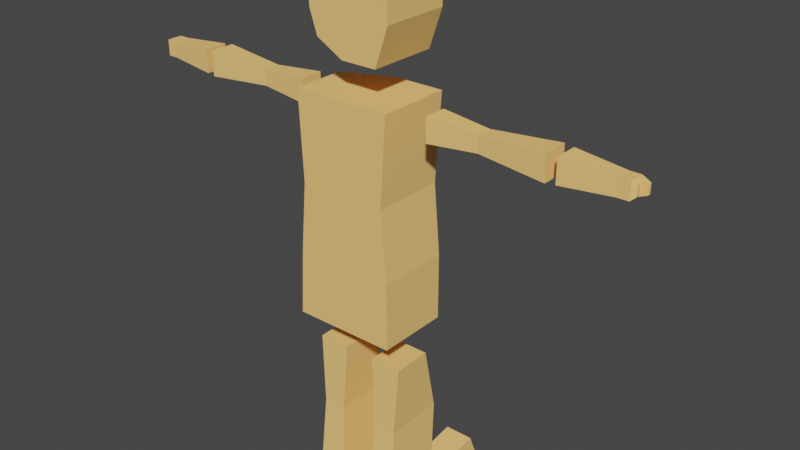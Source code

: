 # Source: PlayerBlenderFile.blend  (saved by Blender 3.0.42; exported with 4.5.12 LTS)
import bpy
from mathutils import Matrix  # noqa: F401  (used for matrix-valued properties, if any)

bpy.ops.wm.read_factory_settings(use_empty=True)
scene = bpy.context.scene
scene.name = 'Scene'

# ---- collections
col_collection = bpy.data.collections.new('Collection'); scene.collection.children.link(col_collection)

# ---- materials (node trees are filled in below, after node groups)
mat_bodymat = bpy.data.materials.new('BodyMat')
mat_bodymat.alpha_threshold = 0.0
mat_bodymat.use_transparent_shadow = False
mat_bodymat.line_color = (0.0, 0.0, 0.0, 1.0)
mat_facematerial = bpy.data.materials.new('FaceMaterial')
mat_facematerial.use_transparent_shadow = False

# ---- material node trees
mat_bodymat.use_nodes = True; mat_bodymat.node_tree.nodes.clear()
_N = mat_bodymat.node_tree.nodes; _L = mat_bodymat.node_tree.links
n0 = _N.new('ShaderNodeOutputMaterial'); n0.name = 'Material Output'; n0.location = (300, 300)
n1 = _N.new('ShaderNodeBsdfPrincipled'); n1.name = 'Principled BSDF'; n1.location = (10, 300)
n1.distribution = 'GGX'
n1.subsurface_method = 'RANDOM_WALK_SKIN'
n1.inputs[0].default_value = (1.0, 0.6, 0.2, 1.0)
n1.inputs[2].default_value = 1.0
n1.inputs[3].default_value = 1.45
n1.inputs[11].default_value = 1.01
n1.inputs[13].default_value = 0.0
n1.inputs[20].default_value = 1.0
n1.inputs[27].default_value = (0.0, 0.0, 0.0, 1.0)
n1.inputs[28].default_value = 1.0
_L.new(n1.outputs[0], n0.inputs[0])
n0.is_active_output = True
mat_facematerial.use_nodes = True; mat_facematerial.node_tree.nodes.clear()
_N = mat_facematerial.node_tree.nodes; _L = mat_facematerial.node_tree.links
n0 = _N.new('ShaderNodeBsdfPrincipled'); n0.name = 'Principled BSDF'; n0.location = (10, 300)
n0.distribution = 'GGX'
n0.subsurface_method = 'RANDOM_WALK_SKIN'
n0.inputs[0].default_value = (0.02012, 0.2, 0.0, 1.0)
n0.inputs[3].default_value = 1.45
n0.inputs[27].default_value = (0.0, 0.0, 0.0, 1.0)
n0.inputs[28].default_value = 1.0
n1 = _N.new('ShaderNodeOutputMaterial'); n1.name = 'Material Output'; n1.location = (300, 300)
_L.new(n0.outputs[0], n1.inputs[0])
n1.is_active_output = True

# ---- world
world_world = bpy.data.worlds.new('World'); scene.world = world_world
world_world.use_nodes = True; world_world.node_tree.nodes.clear()
_N = world_world.node_tree.nodes; _L = world_world.node_tree.links
n0 = _N.new('ShaderNodeOutputWorld'); n0.name = 'World Output'; n0.location = (300, 300)
n1 = _N.new('ShaderNodeBackground'); n1.name = 'Background'; n1.location = (10, 300)
n1.inputs[0].default_value = (0.05088, 0.05088, 0.05088, 1.0)
_L.new(n1.outputs[0], n0.inputs[0])
n0.is_active_output = True
world_world.color = (0.05088, 0.05088, 0.05088)
world_world.use_sun_shadow = False
world_world.sun_shadow_jitter_overblur = 0.0

# ---- meshes
me_cube_005 = bpy.data.meshes.new('Cube.005')
me_cube_005.from_pydata([(-0.2418, -0.4995, -0.04331), (-0.2418, -0.4995, 0.4402), (0.2418, -0.4995, -0.04331), (0.2418, -0.4995, 0.4402), (-0.1643, 0.5263, 0.03454), (-0.1643, 0.5263, 0.3632), (0.1643, 0.5263, 0.03454), (0.1643, 0.5263, 0.3632), (-0.1643, 0.7382, 0.3632), (0.1643, 0.7382, 0.3632), (-0.1643, 0.7382, 0.03454), (0.04322, 0.7382, 0.03454), (0.06359, -0.4995, -0.04331), (0.06359, -0.4995, 0.4402), (0.04322, 0.5263, 0.3632), (0.04322, 0.5263, 0.03454), (0.04322, 0.7382, 0.3632), (0.1643, 0.7382, 0.03454), (0.06359, -0.4995, 0.4402), (0.04322, 0.7382, 0.3632), (0.04322, 0.5263, 0.03454), (0.06359, -0.4995, -0.04331), (0.04322, 0.5263, 0.3632), (0.04322, 0.7382, 0.03454), (0.06369, 0.9228, 0.2941), (0.06369, 0.9228, 0.2941), (0.1234, 0.9228, 0.2941), (0.1234, 0.9228, 0.1036), (0.06369, 0.9228, 0.1036), (0.06369, 0.9228, 0.1036), (-0.1003, 0.8156, 0.2985), (-0.1003, 0.8156, 0.09924), (-0.02078, 0.8156, 0.09924), (-0.02078, 0.8156, 0.2985), (-0.2418, -3.075, -0.04331), (-0.2418, -3.075, 0.4402), (0.2418, -3.075, -0.04331), (0.2418, -3.075, 0.4402), (-0.1643, -2.049, 0.03454), (-0.1643, -2.049, 0.3632), (0.1643, -2.049, 0.03454), (0.1643, -2.049, 0.3632), (-0.2593, -0.6849, 0.4588), (0.2593, -0.6849, -0.0599), (-0.2593, -0.6849, -0.0599), (0.2593, -0.6849, 0.4588), (0.06359, -3.075, -0.04331), (0.06359, -3.075, 0.4402), (0.04322, -2.049, 0.3632), (0.04322, -2.049, 0.03454), (0.06821, -0.6849, -0.0599), (0.06821, -0.6849, 0.4588), (0.7157, -5.0, -3.114), (0.7157, -5.059, -1.137), (-0.7087, -5.0, -3.114), (-0.7087, -5.059, -1.137), (-0.7087, -4.51, -0.8324), (0.7157, -4.51, -3.24), (-0.7087, -4.51, -3.24), (0.7157, -4.51, -0.8324), (0.7157, -5.222, -2.172), (0.7142, -5.222, -1.623), (-0.7087, -5.222, -2.172), (-0.7087, -5.222, -1.623), (0.7144, -4.51, -1.623), (-0.7087, -4.51, -2.172), (-0.7087, -4.51, -1.623), (0.003499, -5.189, -1.137), (0.003499, -5.212, -3.114), (0.003499, -4.51, -0.8324), (0.003499, -4.51, -3.24), (0.003499, -5.405, -1.623), (0.003499, -5.405, -2.172), (-0.7732, -5.649, 4.5), (-0.7732, -5.527, -0.1343), (0.3196, -5.649, 4.5), (0.3196, -5.527, -0.1343), (-0.7732, -4.538, 4.5), (-0.7732, -4.538, -0.1343), (0.7448, -4.538, 4.5), (0.7448, -4.538, -0.1343), (-0.7732, -5.442, 1.674), (0.3196, -5.442, 1.674), (0.7448, -4.538, 1.674), (-0.7732, -4.538, 1.674), (-0.7732, -5.569, 3.127), (0.3196, -5.569, 3.127), (0.7448, -4.538, 3.127), (-0.7732, -4.538, 3.127), (-5.294e-23, -5.649, 4.5), (-5.294e-23, -5.527, -0.1343), (-5.294e-23, -4.538, -0.1343), (-5.294e-23, -4.538, 4.5), (-5.294e-23, -5.442, 1.674), (-5.294e-23, -5.569, 3.127), (-0.7732, -5.488, 0.6951), (0.3196, -5.488, 0.6951), (0.7448, -4.538, 0.6951), (-0.7732, -4.538, 0.6951), (-5.294e-23, -5.488, 0.6951), (-0.7732, -5.64, 4.394), (0.3196, -5.64, 4.394), (0.7448, -4.538, 4.394), (-0.7732, -4.538, 4.394), (-5.294e-23, -5.64, 4.394), (-0.2418, -8.513, 0.4187), (-0.2418, -8.513, -0.06489), (0.2418, -8.513, 0.4187), (0.2418, -8.513, -0.06489), (-0.1643, -9.538, 0.3408), (-0.1643, -9.538, 0.01212), (0.1643, -9.538, 0.3408), (0.1643, -9.538, 0.01212), (-0.1643, -9.75, 0.01212), (0.1643, -9.75, 0.01212), (-0.1643, -9.75, 0.3408), (0.04322, -9.75, 0.3408), (0.06359, -8.513, 0.4187), (0.06359, -8.513, -0.06489), (0.04322, -9.538, 0.01212), (0.04322, -9.538, 0.3408), (0.04322, -9.75, 0.01212), (0.1643, -9.75, 0.3408), (0.06359, -8.513, -0.06489), (0.04322, -9.75, 0.01212), (0.04322, -9.538, 0.3408), (0.06359, -8.513, 0.4187), (0.04322, -9.538, 0.01212), (0.04322, -9.75, 0.3408), (0.06369, -9.935, 0.08122), (0.06369, -9.935, 0.08122), (0.1234, -9.935, 0.08122), (0.1234, -9.935, 0.2717), (0.06369, -9.935, 0.2717), (0.06369, -9.935, 0.2717), (-0.1003, -9.828, 0.07682), (-0.1003, -9.828, 0.2761), (-0.02078, -9.828, 0.2761), (-0.02078, -9.828, 0.07682), (-0.2418, -5.937, 0.4187), (-0.2418, -5.937, -0.06489), (0.2418, -5.937, 0.4187), (0.2418, -5.937, -0.06489), (-0.1643, -6.963, 0.3408), (-0.1643, -6.963, 0.01212), (0.1643, -6.963, 0.3408), (0.1643, -6.963, 0.01212), (-0.2593, -8.327, -0.08344), (0.2593, -8.327, 0.4353), (-0.2593, -8.327, 0.4353), (0.2593, -8.327, -0.08344), (0.06359, -5.937, 0.4187), (0.06359, -5.937, -0.06489), (0.04322, -6.963, 0.01212), (0.04322, -6.963, 0.3408), (0.06821, -8.327, 0.4353), (0.06821, -8.327, -0.08344), (-0.6501, -3.509, 8.853), (-0.4323, -3.509, 5.143), (-0.6501, -4.167, 8.853), (-0.4323, -4.167, 5.143), (0.6501, -3.509, 8.853), (0.3851, -3.509, 5.143), (0.6501, -4.167, 8.853), (0.3851, -4.167, 5.143), (-0.4779, -3.596, 6.617), (-0.4779, -4.08, 6.617), (0.7878, -4.08, 6.617), (0.7878, -3.596, 6.617), (-0.614, -4.149, 8.385), (0.614, -4.149, 8.385), (0.614, -3.527, 8.385), (-0.614, -3.527, 8.385), (2.009, -4.149, 8.182), (2.268, -4.167, 8.873), (2.268, -3.509, 8.873), (2.009, -3.527, 8.182), (-0.6501, -4.815, 8.853), (-0.4323, -4.815, 5.143), (-0.6501, -5.473, 8.853), (-0.4323, -5.473, 5.143), (0.6501, -4.815, 8.853), (0.3851, -4.815, 5.143), (0.6501, -5.473, 8.853), (0.3851, -5.473, 5.143), (-0.4779, -4.902, 6.617), (-0.4779, -5.386, 6.617), (0.7878, -5.386, 6.617), (0.7878, -4.902, 6.617), (-0.614, -5.455, 8.385), (0.614, -5.455, 8.385), (0.614, -4.833, 8.385), (-0.614, -4.833, 8.385), (2.009, -5.455, 8.182), (2.268, -5.473, 8.873), (2.268, -4.815, 8.873), (2.009, -4.833, 8.182), (0.7144, -3.501, -1.623), (0.7157, -3.773, -0.8324), (0.003499, -3.773, -0.8324), (-0.7087, -3.773, -0.8324), (-0.7087, -3.501, -1.623), (0.003499, -3.635, -3.24), (0.7157, -3.822, -3.24), (0.7157, -3.501, -2.172), (-0.7087, -3.874, -3.24), (-0.7087, -3.501, -2.172), (0.003499, -3.501, -2.172), (0.003499, -3.501, -1.623), (-5.294e-23, -3.503, -0.1343), (0.7448, -3.503, -0.1343), (-5.294e-23, -3.503, 4.5), (-0.7732, -3.503, 4.5), (0.7448, -3.503, 4.394), (0.7448, -3.503, 4.5), (-0.7732, -3.503, 4.394), (0.7448, -3.562, 0.6951), (0.7448, -3.628, 1.674), (-0.7732, -3.562, 0.6951), (-0.7732, -3.628, 1.674), (-5.294e-23, -3.628, 1.674), (0.7448, -3.503, 3.127), (-0.7732, -3.503, 3.127), (-5.294e-23, -3.503, 3.127), (-0.7732, -3.503, -0.1343), (-5.294e-23, -3.503, 4.394), (-5.294e-23, -3.562, 0.6951), (0.7157, -5.149, -2.481), (-0.7087, -5.149, -2.481), (-0.7087, -4.51, -2.523), (0.003499, -5.342, -2.481), (0.7157, -3.606, -2.523), (-0.7087, -3.623, -2.523), (0.003499, -3.545, -2.523), (0.003499, -3.892, -3.24), (-0.7087, -4.013, -3.24), (0.7157, -3.823, -2.172), (0.7157, -3.987, -3.24), (0.7144, -3.823, -1.623), (0.003499, -3.962, -0.8324), (0.7157, -3.962, -0.8324), (-0.7087, -3.962, -0.8324), (-0.7087, -3.823, -1.623), (-0.7087, -3.823, -2.172), (-0.7087, -3.886, -2.523), (0.7157, -3.877, -2.523), (-0.7087, -4.858, -3.151), (0.7157, -4.899, -1.049), (-0.7087, -4.899, -1.049), (0.7157, -4.858, -3.151), (0.7142, -5.015, -1.623), (0.7157, -5.015, -2.172), (-0.7087, -5.015, -1.623), (-0.7087, -5.015, -2.172), (0.003499, -5.008, -3.151), (0.003499, -4.992, -1.049), (0.7157, -4.964, -2.493), (-0.7087, -4.964, -2.493), (0.7157, -5.084, -2.758), (-0.7087, -5.084, -2.758), (0.7157, -4.51, -2.836), (-0.7087, -4.51, -2.836), (0.003499, -5.285, -2.758), (0.7157, -3.701, -2.836), (-0.7087, -3.733, -2.836), (0.003499, -3.585, -2.836), (-0.7087, -3.941, -2.836), (0.7157, -3.925, -2.836), (0.7157, -4.917, -2.781), (-0.7087, -4.917, -2.781), (0.7149, -5.151, -1.411), (-0.7087, -5.151, -1.411), (0.715, -4.51, -1.277), (-0.7087, -4.51, -1.277), (0.003499, -5.311, -1.411), (0.715, -3.62, -1.277), (-0.7087, -3.62, -1.277), (0.003499, -3.62, -1.277), (-0.7087, -3.884, -1.277), (0.715, -3.884, -1.277), (-0.7087, -4.964, -1.372), (0.7149, -4.964, -1.372), (0.9021, -4.51, -2.522), (0.9021, -4.51, -2.172), (0.9007, -4.51, -1.623), (0.9006, -5.015, -1.623), (0.9021, -5.015, -2.172), (0.9021, -3.823, -2.172), (0.9021, -4.51, -2.836), (0.9021, -4.964, -2.493), (0.9007, -3.823, -1.623), (0.9021, -3.877, -2.522), (0.9021, -3.925, -2.836), (0.9021, -4.917, -2.781)], [], [(6, 7, 3, 2), (21, 18, 1, 0), (15, 6, 2, 12), (22, 5, 1, 18), (14, 7, 9, 16), (23, 19, 24, 29), (22, 14, 16, 19), (0, 1, 5, 4), (4, 20, 21, 0), (20, 4, 10, 23), (6, 15, 11, 17), (7, 14, 13, 3), (20, 15, 12, 21), (2, 3, 13, 12), (7, 6, 17, 9), (4, 5, 8, 10), (15, 20, 23, 11), (5, 22, 19, 8), (19, 23, 32, 33), (14, 22, 18, 13), (12, 13, 18, 21), (24, 25, 26, 27, 28, 29), (11, 23, 29, 28), (17, 11, 28, 27), (9, 17, 27, 26), (16, 9, 26, 25), (19, 16, 25, 24), (30, 33, 32, 31), (10, 8, 30, 31), (8, 19, 33, 30), (23, 10, 31, 32), (40, 41, 37, 36), (46, 47, 35, 34), (49, 40, 36, 46), (48, 39, 35, 47), (51, 42, 39, 48), (50, 43, 40, 49), (43, 45, 41, 40), (34, 35, 39, 38), (38, 39, 42, 44), (44, 50, 49, 38), (45, 51, 48, 41), (41, 48, 47, 37), (38, 49, 46, 34), (36, 37, 47, 46), (44, 42, 51, 45, 43, 50), (269, 246, 54, 259), (262, 68, 52, 258), (268, 249, 57, 260), (255, 247, 59, 69), (254, 246, 58, 70), (78, 98, 218, 224), (241, 239, 199, 200), (234, 235, 205, 202), (281, 250, 64, 272), (236, 238, 290, 287), (274, 71, 61, 270), (71, 72, 60, 61), (280, 252, 63, 271), (252, 253, 62, 63), (63, 62, 72, 71), (271, 63, 71, 274), (77, 92, 211, 212), (267, 237, 203, 263), (97, 80, 210, 216), (249, 254, 70, 57), (248, 255, 69, 56), (259, 54, 68, 262), (98, 78, 74, 95), (90, 74, 78, 91), (89, 75, 79, 92), (96, 76, 80, 97), (92, 79, 214, 211), (279, 238, 197, 275), (86, 82, 83, 87), (94, 93, 82, 86), (88, 84, 81, 85), (103, 88, 85, 100), (104, 94, 86, 101), (101, 86, 87, 102), (239, 240, 198, 199), (84, 88, 222, 219), (100, 85, 94, 104), (85, 81, 93, 94), (80, 91, 209, 210), (91, 78, 224, 209), (73, 89, 92, 77), (76, 90, 91, 80), (81, 95, 99, 93), (98, 84, 219, 218), (87, 83, 217, 221), (82, 96, 97, 83), (93, 99, 96, 82), (84, 98, 95, 81), (73, 100, 104, 89), (83, 97, 216, 217), (88, 103, 215, 222), (75, 101, 102, 79), (89, 104, 101, 75), (77, 103, 100, 73), (74, 90, 76, 96, 99, 95), (111, 112, 108, 107), (126, 123, 106, 105), (120, 111, 107, 117), (127, 110, 106, 123), (119, 112, 114, 121), (128, 124, 129, 134), (127, 119, 121, 124), (105, 106, 110, 109), (109, 125, 126, 105), (125, 109, 115, 128), (111, 120, 116, 122), (112, 119, 118, 108), (125, 120, 117, 126), (107, 108, 118, 117), (112, 111, 122, 114), (109, 110, 113, 115), (120, 125, 128, 116), (110, 127, 124, 113), (124, 128, 137, 138), (119, 127, 123, 118), (117, 118, 123, 126), (129, 130, 131, 132, 133, 134), (116, 128, 134, 133), (122, 116, 133, 132), (114, 122, 132, 131), (121, 114, 131, 130), (124, 121, 130, 129), (135, 138, 137, 136), (115, 113, 135, 136), (113, 124, 138, 135), (128, 115, 136, 137), (145, 146, 142, 141), (151, 152, 140, 139), (154, 145, 141, 151), (153, 144, 140, 152), (156, 147, 144, 153), (155, 148, 145, 154), (148, 150, 146, 145), (139, 140, 144, 143), (143, 144, 147, 149), (149, 155, 154, 143), (150, 156, 153, 146), (146, 153, 152, 142), (143, 154, 151, 139), (141, 142, 152, 151), (149, 147, 156, 150, 148, 155), (165, 158, 160, 166), (166, 160, 164, 167), (167, 164, 162, 168), (168, 162, 158, 165), (159, 163, 161, 157), (164, 160, 158, 162), (171, 168, 165, 172), (170, 167, 168, 171), (169, 166, 167, 170), (172, 165, 166, 169), (157, 172, 169, 159), (159, 169, 170, 163), (163, 170, 173, 174), (161, 171, 172, 157), (174, 173, 176, 175), (170, 171, 176, 173), (171, 161, 175, 176), (161, 163, 174, 175), (185, 178, 180, 186), (186, 180, 184, 187), (187, 184, 182, 188), (188, 182, 178, 185), (179, 183, 181, 177), (184, 180, 178, 182), (191, 188, 185, 192), (190, 187, 188, 191), (189, 186, 187, 190), (192, 185, 186, 189), (177, 192, 189, 179), (179, 189, 190, 183), (183, 190, 193, 194), (181, 191, 192, 177), (194, 193, 196, 195), (190, 191, 196, 193), (191, 181, 195, 196), (181, 183, 194, 195), (277, 276, 200, 199), (233, 232, 206, 207), (207, 206, 201, 208), (204, 207, 208, 197), (231, 233, 207, 204), (275, 277, 199, 198), (226, 209, 224, 218), (223, 220, 219, 222), (225, 223, 222, 215), (213, 221, 223, 225), (221, 217, 220, 223), (216, 210, 209, 226), (217, 216, 226, 220), (220, 226, 218, 219), (214, 213, 225, 211), (211, 225, 215, 212), (238, 236, 204, 197), (79, 102, 213, 214), (278, 241, 200, 276), (103, 77, 212, 215), (244, 243, 206, 232), (237, 234, 202, 203), (243, 242, 201, 206), (102, 87, 221, 213), (266, 244, 232, 264), (263, 265, 233, 231), (265, 264, 232, 233), (62, 228, 230, 72), (236, 245, 231, 204), (268, 260, 288, 293), (72, 230, 227, 60), (253, 257, 228, 62), (260, 267, 292, 288), (261, 229, 244, 266), (65, 66, 242, 243), (57, 70, 234, 237), (229, 65, 243, 244), (273, 56, 241, 278), (64, 250, 285, 284), (69, 59, 240, 239), (272, 64, 238, 279), (260, 57, 237, 267), (70, 58, 235, 234), (56, 69, 239, 241), (65, 229, 257, 253), (60, 227, 256, 251), (55, 67, 255, 248), (52, 68, 254, 249), (66, 65, 253, 252), (273, 66, 252, 280), (61, 60, 251, 250), (270, 61, 250, 281), (68, 54, 246, 254), (67, 53, 247, 255), (258, 52, 249, 268), (261, 58, 246, 269), (229, 261, 269, 257), (227, 258, 268, 256), (267, 245, 291, 292), (58, 261, 266, 235), (202, 205, 264, 265), (203, 202, 265, 263), (235, 266, 264, 205), (228, 259, 262, 230), (245, 267, 263, 231), (238, 64, 284, 290), (230, 262, 258, 227), (257, 269, 259, 228), (53, 270, 281, 247), (56, 273, 280, 248), (59, 272, 279, 240), (66, 273, 278, 242), (242, 278, 276, 201), (197, 208, 277, 275), (208, 201, 276, 277), (240, 279, 275, 198), (55, 271, 274, 67), (248, 280, 271, 55), (67, 274, 270, 53), (247, 281, 272, 59), (285, 286, 283, 284), (286, 289, 282, 283), (283, 282, 291, 287), (284, 283, 287, 290), (282, 288, 292, 291), (289, 293, 288, 282), (250, 251, 286, 285), (256, 268, 293, 289), (245, 236, 287, 291), (251, 256, 289, 286)])
me_cube_005.polygons.foreach_set('material_index', [0, 0, 0, 0, 0, 0, 0, 0, 0, 0, 0, 0, 0, 0, 0, 0, 0, 0, 0, 0, 0, 0, 0, 0, 0, 0, 0, 0, 0, 0, 0, 0, 0, 0, 0, 0, 0, 0, 0, 0, 0, 0, 0, 0, 0, 0, 0, 0, 0, 0, 0, 0, 0, 0, 0, 0, 0, 0, 0, 0, 0, 0, 0, 0, 0, 0, 0, 0, 0, 0, 0, 0, 0, 0, 0, 0, 0, 0, 0, 0, 0, 0, 0, 0, 0, 0, 0, 0, 0, 0, 0, 0, 0, 0, 0, 0, 0, 0, 0, 0, 0, 0, 0, 0, 0, 0, 0, 0, 0, 0, 0, 0, 0, 0, 0, 0, 0, 0, 0, 0, 0, 0, 0, 0, 0, 0, 0, 0, 0, 0, 0, 0, 0, 0, 0, 0, 0, 0, 0, 0, 0, 0, 0, 0, 0, 0, 0, 0, 0, 0, 0, 0, 0, 0, 0, 0, 0, 0, 0, 0, 0, 0, 0, 0, 0, 0, 0, 0, 0, 0, 0, 0, 0, 0, 0, 0, 0, 0, 0, 0, 0, 0, 0, 0, 0, 0, 0, 0, 0, 0, 0, 0, 0, 0, 0, 0, 0, 0, 0, 0, 0, 0, 0, 0, 0, 0, 0, 0, 0, 0, 0, 0, 0, 0, 0, 0, 0, 0, 0, 0, 0, 0, 0, 0, 0, 0, 0, 0, 0, 0, 0, 0, 0, 0, 0, 0, 0, 0, 0, 0, 0, 0, 0, 0, 0, 0, 0, 0, 0, 0, 0, 0, 0, 0, 0, 0, 0, 0, 0, 0, 0, 0, 0, 1, 1, 1, 1, 1, 1, 0, 0, 0, 0])
_uv = me_cube_005.uv_layers.new(name='UVMap')
_uv.uv.foreach_set('vector', [0.375, 0.6815, 0.625, 0.6815, 0.625, 0.75, 0.375, 0.75, 0.375, 0.8421, 0.625, 0.8421, 0.625, 1.0, 0.375, 1.0, 0.2829, 0.6815, 0.375, 0.6815, 0.375, 0.75, 0.2829, 0.75, 0.7171, 0.6815, 0.875, 0.6815, 0.875, 0.75, 0.7171, 0.75, 0.7171, 0.6815, 0.625, 0.6815, 0.625, 0.6815, 0.7171, 0.6815, 0.2829, 0.6815, 0.7171, 0.6815, 0.7171, 0.6815, 0.2829, 0.6815, 0.7171, 0.6815, 0.7171, 0.6815, 0.7171, 0.6815, 0.7171, 0.6815, 0.375, 0.0, 0.625, 0.0, 0.625, 0.06855, 0.375, 0.06855, 0.125, 0.6815, 0.2829, 0.6815, 0.2829, 0.75, 0.125, 0.75, 0.2829, 0.6815, 0.125, 0.6815, 0.125, 0.6815, 0.2829, 0.6815, 0.375, 0.6815, 0.2829, 0.6815, 0.2829, 0.6815, 0.375, 0.6815, 0.625, 0.6815, 0.7171, 0.6815, 0.7171, 0.75, 0.625, 0.75, 0.2829, 0.6815, 0.2829, 0.6815, 0.2829, 0.75, 0.2829, 0.75, 0.375, 0.75, 0.625, 0.75, 0.625, 0.8421, 0.375, 0.8421, 0.625, 0.6815, 0.375, 0.6815, 0.375, 0.6815, 0.625, 0.6815, 0.375, 0.06855, 0.625, 0.06855, 0.625, 0.06855, 0.375, 0.06855, 0.2829, 0.6815, 0.2829, 0.6815, 0.2829, 0.6815, 0.2829, 0.6815, 0.875, 0.6815, 0.7171, 0.6815, 0.7171, 0.6815, 0.875, 0.6815, 0.7171, 0.6815, 0.2829, 0.6815, 0.2829, 0.6815, 0.7171, 0.6815, 0.7171, 0.6815, 0.7171, 0.6815, 0.7171, 0.75, 0.7171, 0.75, 0.375, 0.8421, 0.625, 0.8421, 0.625, 0.8421, 0.375, 0.8421, 0.7171, 0.6815, 0.7171, 0.6815, 0.625, 0.6815, 0.375, 0.6815, 0.2829, 0.6815, 0.2829, 0.6815, 0.2829, 0.6815, 0.2829, 0.6815, 0.2829, 0.6815, 0.2829, 0.6815, 0.375, 0.6815, 0.2829, 0.6815, 0.2829, 0.6815, 0.375, 0.6815, 0.625, 0.6815, 0.375, 0.6815, 0.375, 0.6815, 0.625, 0.6815, 0.7171, 0.6815, 0.625, 0.6815, 0.625, 0.6815, 0.7171, 0.6815, 0.7171, 0.6815, 0.7171, 0.6815, 0.7171, 0.6815, 0.7171, 0.6815, 0.875, 0.6815, 0.7171, 0.6815, 0.2829, 0.6815, 0.375, 0.06855, 0.375, 0.06855, 0.625, 0.06855, 0.625, 0.06855, 0.375, 0.06855, 0.875, 0.6815, 0.7171, 0.6815, 0.7171, 0.6815, 0.875, 0.6815, 0.2829, 0.6815, 0.125, 0.6815, 0.125, 0.6815, 0.2829, 0.6815, 0.375, 0.6815, 0.625, 0.6815, 0.625, 0.75, 0.375, 0.75, 0.375, 0.8421, 0.625, 0.8421, 0.625, 1.0, 0.375, 1.0, 0.2829, 0.6815, 0.375, 0.6815, 0.375, 0.75, 0.2829, 0.75, 0.7171, 0.6815, 0.875, 0.6815, 0.875, 0.75, 0.7171, 0.75, 0.7171, 0.5903, 0.875, 0.5903, 0.875, 0.6815, 0.7171, 0.6815, 0.2829, 0.5903, 0.375, 0.5903, 0.375, 0.6815, 0.2829, 0.6815, 0.375, 0.5903, 0.625, 0.5903, 0.625, 0.6815, 0.375, 0.6815, 0.375, 0.0, 0.625, 0.0, 0.625, 0.06855, 0.375, 0.06855, 0.375, 0.06855, 0.625, 0.06855, 0.625, 0.1597, 0.375, 0.1597, 0.125, 0.5903, 0.2829, 0.5903, 0.2829, 0.6815, 0.125, 0.6815, 0.625, 0.5903, 0.7171, 0.5903, 0.7171, 0.6815, 0.625, 0.6815, 0.625, 0.6815, 0.7171, 0.6815, 0.7171, 0.75, 0.625, 0.75, 0.125, 0.6815, 0.2829, 0.6815, 0.2829, 0.75, 0.125, 0.75, 0.375, 0.75, 0.625, 0.75, 0.625, 0.8421, 0.375, 0.8421, 0.375, 0.1597, 0.875, 0.5903, 0.7171, 0.5903, 0.625, 0.5903, 0.375, 0.5903, 0.2829, 0.5903, 0.5935, 0.2137, 0.625, 0.2137, 0.625, 0.25, 0.5935, 0.25, 0.5935, 0.375, 0.625, 0.375, 0.625, 0.5, 0.5935, 0.5, 0.5935, 0.5363, 0.625, 0.5363, 0.625, 0.625, 0.5935, 0.625, 0.25, 0.5363, 0.375, 0.5363, 0.375, 0.625, 0.25, 0.625, 0.75, 0.5363, 0.875, 0.5363, 0.875, 0.625, 0.75, 0.625, 0.625, 0.125, 0.5812, 0.125, 0.5812, 0.125, 0.625, 0.125, 0.125, 0.625, 0.25, 0.625, 0.25, 0.625, 0.125, 0.625, 0.75, 0.625, 0.875, 0.625, 0.875, 0.625, 0.75, 0.625, 0.4219, 0.5363, 0.4583, 0.5363, 0.4583, 0.625, 0.4219, 0.625, 0.5417, 0.625, 0.4583, 0.625, 0.4583, 0.625, 0.5417, 0.625, 0.4219, 0.375, 0.4583, 0.375, 0.4583, 0.5, 0.4219, 0.5, 0.4583, 0.375, 0.5417, 0.375, 0.5417, 0.5, 0.4583, 0.5, 0.4219, 0.2137, 0.4583, 0.2137, 0.4583, 0.25, 0.4219, 0.25, 0.4583, 0.2137, 0.5417, 0.2137, 0.5417, 0.25, 0.4583, 0.25, 0.4583, 0.25, 0.5417, 0.25, 0.5417, 0.375, 0.4583, 0.375, 0.4219, 0.25, 0.4583, 0.25, 0.4583, 0.375, 0.4219, 0.375, 0.125, 0.625, 0.25, 0.625, 0.25, 0.625, 0.125, 0.625, 0.5935, 0.625, 0.625, 0.625, 0.625, 0.625, 0.5935, 0.625, 0.5812, 0.625, 0.625, 0.625, 0.625, 0.625, 0.5812, 0.625, 0.625, 0.5363, 0.75, 0.5363, 0.75, 0.625, 0.625, 0.625, 0.125, 0.5363, 0.25, 0.5363, 0.25, 0.625, 0.125, 0.625, 0.5935, 0.25, 0.625, 0.25, 0.625, 0.375, 0.5935, 0.375, 0.5812, 0.125, 0.625, 0.125, 0.625, 0.25, 0.5812, 0.25, 0.75, 0.5, 0.875, 0.5, 0.875, 0.625, 0.75, 0.625, 0.25, 0.5, 0.375, 0.5, 0.375, 0.625, 0.25, 0.625, 0.5812, 0.5, 0.625, 0.5, 0.625, 0.625, 0.5812, 0.625, 0.25, 0.625, 0.375, 0.625, 0.375, 0.625, 0.25, 0.625, 0.4219, 0.625, 0.4583, 0.625, 0.4583, 0.625, 0.4219, 0.625, 0.4528, 0.5, 0.5295, 0.5, 0.5295, 0.625, 0.4528, 0.625, 0.4528, 0.375, 0.5295, 0.375, 0.5295, 0.5, 0.4528, 0.5, 0.4528, 0.125, 0.5295, 0.125, 0.5295, 0.25, 0.4528, 0.25, 0.4158, 0.125, 0.4528, 0.125, 0.4528, 0.25, 0.4158, 0.25, 0.4158, 0.375, 0.4528, 0.375, 0.4528, 0.5, 0.4158, 0.5, 0.4158, 0.5, 0.4528, 0.5, 0.4528, 0.625, 0.4158, 0.625, 0.25, 0.625, 0.375, 0.625, 0.375, 0.625, 0.25, 0.625, 0.5295, 0.125, 0.4528, 0.125, 0.4528, 0.125, 0.5295, 0.125, 0.4158, 0.25, 0.4528, 0.25, 0.4528, 0.375, 0.4158, 0.375, 0.4528, 0.25, 0.5295, 0.25, 0.5295, 0.375, 0.4528, 0.375, 0.625, 0.625, 0.75, 0.625, 0.75, 0.625, 0.625, 0.625, 0.75, 0.625, 0.875, 0.625, 0.875, 0.625, 0.75, 0.625, 0.125, 0.5, 0.25, 0.5, 0.25, 0.625, 0.125, 0.625, 0.625, 0.5, 0.75, 0.5, 0.75, 0.625, 0.625, 0.625, 0.5295, 0.25, 0.5812, 0.25, 0.5812, 0.375, 0.5295, 0.375, 0.5812, 0.125, 0.5295, 0.125, 0.5295, 0.125, 0.5812, 0.125, 0.4528, 0.625, 0.5295, 0.625, 0.5295, 0.625, 0.4528, 0.625, 0.5295, 0.5, 0.5812, 0.5, 0.5812, 0.625, 0.5295, 0.625, 0.5295, 0.375, 0.5812, 0.375, 0.5812, 0.5, 0.5295, 0.5, 0.5295, 0.125, 0.5812, 0.125, 0.5812, 0.25, 0.5295, 0.25, 0.375, 0.25, 0.4158, 0.25, 0.4158, 0.375, 0.375, 0.375, 0.5295, 0.625, 0.5812, 0.625, 0.5812, 0.625, 0.5295, 0.625, 0.4528, 0.125, 0.4158, 0.125, 0.4158, 0.125, 0.4528, 0.125, 0.375, 0.5, 0.4158, 0.5, 0.4158, 0.625, 0.375, 0.625, 0.375, 0.375, 0.4158, 0.375, 0.4158, 0.5, 0.375, 0.5, 0.375, 0.125, 0.4158, 0.125, 0.4158, 0.25, 0.375, 0.25, 0.875, 0.5, 0.75, 0.5, 0.625, 0.5, 0.5812, 0.5, 0.5812, 0.375, 0.5812, 0.25, 0.375, 0.6815, 0.625, 0.6815, 0.625, 0.75, 0.375, 0.75, 0.375, 0.8421, 0.625, 0.8421, 0.625, 1.0, 0.375, 1.0, 0.2829, 0.6815, 0.375, 0.6815, 0.375, 0.75, 0.2829, 0.75, 0.7171, 0.6815, 0.875, 0.6815, 0.875, 0.75, 0.7171, 0.75, 0.7171, 0.6815, 0.625, 0.6815, 0.625, 0.6815, 0.7171, 0.6815, 0.2829, 0.6815, 0.7171, 0.6815, 0.7171, 0.6815, 0.2829, 0.6815, 0.7171, 0.6815, 0.7171, 0.6815, 0.7171, 0.6815, 0.7171, 0.6815, 0.375, 0.0, 0.625, 0.0, 0.625, 0.06855, 0.375, 0.06855, 0.125, 0.6815, 0.2829, 0.6815, 0.2829, 0.75, 0.125, 0.75, 0.2829, 0.6815, 0.125, 0.6815, 0.125, 0.6815, 0.2829, 0.6815, 0.375, 0.6815, 0.2829, 0.6815, 0.2829, 0.6815, 0.375, 0.6815, 0.625, 0.6815, 0.7171, 0.6815, 0.7171, 0.75, 0.625, 0.75, 0.2829, 0.6815, 0.2829, 0.6815, 0.2829, 0.75, 0.2829, 0.75, 0.375, 0.75, 0.625, 0.75, 0.625, 0.8421, 0.375, 0.8421, 0.625, 0.6815, 0.375, 0.6815, 0.375, 0.6815, 0.625, 0.6815, 0.375, 0.06855, 0.625, 0.06855, 0.625, 0.06855, 0.375, 0.06855, 0.2829, 0.6815, 0.2829, 0.6815, 0.2829, 0.6815, 0.2829, 0.6815, 0.875, 0.6815, 0.7171, 0.6815, 0.7171, 0.6815, 0.875, 0.6815, 0.7171, 0.6815, 0.2829, 0.6815, 0.2829, 0.6815, 0.7171, 0.6815, 0.7171, 0.6815, 0.7171, 0.6815, 0.7171, 0.75, 0.7171, 0.75, 0.375, 0.8421, 0.625, 0.8421, 0.625, 0.8421, 0.375, 0.8421, 0.7171, 0.6815, 0.7171, 0.6815, 0.625, 0.6815, 0.375, 0.6815, 0.2829, 0.6815, 0.2829, 0.6815, 0.2829, 0.6815, 0.2829, 0.6815, 0.2829, 0.6815, 0.2829, 0.6815, 0.375, 0.6815, 0.2829, 0.6815, 0.2829, 0.6815, 0.375, 0.6815, 0.625, 0.6815, 0.375, 0.6815, 0.375, 0.6815, 0.625, 0.6815, 0.7171, 0.6815, 0.625, 0.6815, 0.625, 0.6815, 0.7171, 0.6815, 0.7171, 0.6815, 0.7171, 0.6815, 0.7171, 0.6815, 0.7171, 0.6815, 0.875, 0.6815, 0.7171, 0.6815, 0.2829, 0.6815, 0.375, 0.06855, 0.375, 0.06855, 0.625, 0.06855, 0.625, 0.06855, 0.375, 0.06855, 0.875, 0.6815, 0.7171, 0.6815, 0.7171, 0.6815, 0.875, 0.6815, 0.2829, 0.6815, 0.125, 0.6815, 0.125, 0.6815, 0.2829, 0.6815, 0.375, 0.6815, 0.625, 0.6815, 0.625, 0.75, 0.375, 0.75, 0.375, 0.8421, 0.625, 0.8421, 0.625, 1.0, 0.375, 1.0, 0.2829, 0.6815, 0.375, 0.6815, 0.375, 0.75, 0.2829, 0.75, 0.7171, 0.6815, 0.875, 0.6815, 0.875, 0.75, 0.7171, 0.75, 0.7171, 0.5903, 0.875, 0.5903, 0.875, 0.6815, 0.7171, 0.6815, 0.2829, 0.5903, 0.375, 0.5903, 0.375, 0.6815, 0.2829, 0.6815, 0.375, 0.5903, 0.625, 0.5903, 0.625, 0.6815, 0.375, 0.6815, 0.375, 0.0, 0.625, 0.0, 0.625, 0.06855, 0.375, 0.06855, 0.375, 0.06855, 0.625, 0.06855, 0.625, 0.1597, 0.375, 0.1597, 0.125, 0.5903, 0.2829, 0.5903, 0.2829, 0.6815, 0.125, 0.6815, 0.625, 0.5903, 0.7171, 0.5903, 0.7171, 0.6815, 0.625, 0.6815, 0.625, 0.6815, 0.7171, 0.6815, 0.7171, 0.75, 0.625, 0.75, 0.125, 0.6815, 0.2829, 0.6815, 0.2829, 0.75, 0.125, 0.75, 0.375, 0.75, 0.625, 0.75, 0.625, 0.8421, 0.375, 0.8421, 0.375, 0.1597, 0.875, 0.5903, 0.7171, 0.5903, 0.625, 0.5903, 0.375, 0.5903, 0.2829, 0.5903, 0.5, 0.0, 0.625, 0.0, 0.625, 0.25, 0.5, 0.25, 0.5, 0.25, 0.625, 0.25, 0.625, 0.5, 0.5, 0.5, 0.5, 0.5, 0.625, 0.5, 0.625, 0.75, 0.5, 0.75, 0.5, 0.75, 0.625, 0.75, 0.625, 1.0, 0.5, 1.0, 0.125, 0.5, 0.375, 0.5, 0.375, 0.75, 0.125, 0.75, 0.625, 0.5, 0.875, 0.5, 0.875, 0.75, 0.625, 0.75, 0.4012, 0.75, 0.5, 0.75, 0.5, 1.0, 0.4012, 1.0, 0.4012, 0.5, 0.5, 0.5, 0.5, 0.75, 0.4012, 0.75, 0.4012, 0.25, 0.5, 0.25, 0.5, 0.5, 0.4012, 0.5, 0.4012, 0.0, 0.5, 0.0, 0.5, 0.25, 0.4012, 0.25, 0.375, 0.0, 0.4012, 0.0, 0.4012, 0.25, 0.375, 0.25, 0.375, 0.25, 0.4012, 0.25, 0.4012, 0.5, 0.375, 0.5, 0.375, 0.5, 0.4012, 0.5, 0.4012, 0.5, 0.375, 0.5, 0.375, 0.75, 0.4012, 0.75, 0.4012, 1.0, 0.375, 1.0, 0.375, 0.5, 0.4012, 0.5, 0.4012, 0.75, 0.375, 0.75, 0.4012, 0.5, 0.4012, 0.75, 0.4012, 0.75, 0.4012, 0.5, 0.4012, 0.75, 0.375, 0.75, 0.375, 0.75, 0.4012, 0.75, 0.375, 0.75, 0.375, 0.5, 0.375, 0.5, 0.375, 0.75, 0.5, 0.0, 0.625, 0.0, 0.625, 0.25, 0.5, 0.25, 0.5, 0.25, 0.625, 0.25, 0.625, 0.5, 0.5, 0.5, 0.5, 0.5, 0.625, 0.5, 0.625, 0.75, 0.5, 0.75, 0.5, 0.75, 0.625, 0.75, 0.625, 1.0, 0.5, 1.0, 0.125, 0.5, 0.375, 0.5, 0.375, 0.75, 0.125, 0.75, 0.625, 0.5, 0.875, 0.5, 0.875, 0.75, 0.625, 0.75, 0.4012, 0.75, 0.5, 0.75, 0.5, 1.0, 0.4012, 1.0, 0.4012, 0.5, 0.5, 0.5, 0.5, 0.75, 0.4012, 0.75, 0.4012, 0.25, 0.5, 0.25, 0.5, 0.5, 0.4012, 0.5, 0.4012, 0.0, 0.5, 0.0, 0.5, 0.25, 0.4012, 0.25, 0.375, 0.0, 0.4012, 0.0, 0.4012, 0.25, 0.375, 0.25, 0.375, 0.25, 0.4012, 0.25, 0.4012, 0.5, 0.375, 0.5, 0.375, 0.5, 0.4012, 0.5, 0.4012, 0.5, 0.375, 0.5, 0.375, 0.75, 0.4012, 0.75, 0.4012, 1.0, 0.375, 1.0, 0.375, 0.5, 0.4012, 0.5, 0.4012, 0.75, 0.375, 0.75, 0.4012, 0.5, 0.4012, 0.75, 0.4012, 0.75, 0.4012, 0.5, 0.4012, 0.75, 0.375, 0.75, 0.375, 0.75, 0.4012, 0.75, 0.375, 0.75, 0.375, 0.5, 0.375, 0.5, 0.375, 0.75, 0.3203, 0.5781, 0.2188, 0.5312, 0.125, 0.625, 0.25, 0.625, 0.541, 0.431, 0.5131, 0.2369, 0.4583, 0.2917, 0.5, 0.4583, 0.5, 0.4583, 0.4583, 0.2917, 0.2917, 0.4583, 0.375, 0.5417, 0.5417, 0.625, 0.5, 0.4583, 0.375, 0.5417, 0.4583, 0.625, 0.569, 0.625, 0.541, 0.431, 0.5, 0.4583, 0.5417, 0.625, 0.4219, 0.625, 0.3203, 0.5781, 0.25, 0.625, 0.375, 0.625, 0.5593, 0.4188, 0.625, 0.375, 0.625, 0.125, 0.5374, 0.2126, 0.3666, 0.5472, 0.4818, 0.4705, 0.434, 0.316, 0.2805, 0.4695, 0.3112, 0.5842, 0.3666, 0.5472, 0.2805, 0.4695, 0.2066, 0.5434, 0.4158, 0.625, 0.4528, 0.625, 0.3666, 0.5472, 0.3112, 0.5842, 0.4528, 0.625, 0.5295, 0.625, 0.4818, 0.4705, 0.3666, 0.5472, 0.5812, 0.625, 0.625, 0.625, 0.625, 0.375, 0.5593, 0.4188, 0.5295, 0.625, 0.5812, 0.625, 0.5593, 0.4188, 0.4818, 0.4705, 0.4818, 0.4705, 0.5593, 0.4188, 0.5374, 0.2126, 0.434, 0.316, 0.375, 0.625, 0.4158, 0.625, 0.3112, 0.5842, 0.25, 0.625, 0.25, 0.625, 0.3112, 0.5842, 0.2066, 0.5434, 0.125, 0.625, 0.4583, 0.625, 0.5417, 0.625, 0.5417, 0.625, 0.4583, 0.625, 0.375, 0.625, 0.4158, 0.625, 0.4158, 0.625, 0.375, 0.625, 0.4219, 0.125, 0.375, 0.125, 0.375, 0.125, 0.4219, 0.125, 0.4158, 0.125, 0.375, 0.125, 0.375, 0.125, 0.4158, 0.125, 0.569, 0.125, 0.5417, 0.125, 0.5417, 0.125, 0.569, 0.125, 0.625, 0.625, 0.75, 0.625, 0.75, 0.625, 0.625, 0.625, 0.5417, 0.125, 0.4583, 0.125, 0.4583, 0.125, 0.5417, 0.125, 0.4158, 0.625, 0.4528, 0.625, 0.4528, 0.625, 0.4158, 0.625, 0.5935, 0.125, 0.569, 0.125, 0.569, 0.125, 0.5935, 0.125, 0.5935, 0.625, 0.5778, 0.4065, 0.541, 0.431, 0.569, 0.625, 0.5778, 0.4065, 0.562, 0.188, 0.5131, 0.2369, 0.541, 0.431, 0.5417, 0.25, 0.569, 0.25, 0.569, 0.375, 0.5417, 0.375, 0.5417, 0.625, 0.569, 0.625, 0.569, 0.625, 0.5417, 0.625, 0.5935, 0.5363, 0.5935, 0.625, 0.5935, 0.625, 0.5935, 0.5363, 0.5417, 0.375, 0.569, 0.375, 0.569, 0.5, 0.5417, 0.5, 0.5417, 0.2137, 0.569, 0.2137, 0.569, 0.25, 0.5417, 0.25, 0.5935, 0.625, 0.5935, 0.625, 0.5935, 0.625, 0.5935, 0.625, 0.5935, 0.125, 0.569, 0.125, 0.569, 0.125, 0.5935, 0.125, 0.5417, 0.125, 0.4583, 0.125, 0.4583, 0.125, 0.5417, 0.125, 0.625, 0.625, 0.75, 0.625, 0.75, 0.625, 0.625, 0.625, 0.569, 0.125, 0.5417, 0.125, 0.5417, 0.125, 0.569, 0.125, 0.4219, 0.125, 0.375, 0.125, 0.375, 0.125, 0.4219, 0.125, 0.4583, 0.625, 0.4583, 0.5363, 0.4583, 0.5363, 0.4583, 0.625, 0.25, 0.625, 0.375, 0.625, 0.375, 0.625, 0.25, 0.625, 0.4219, 0.625, 0.4583, 0.625, 0.4583, 0.625, 0.4219, 0.625, 0.5935, 0.625, 0.625, 0.625, 0.625, 0.625, 0.5935, 0.625, 0.75, 0.625, 0.875, 0.625, 0.875, 0.625, 0.75, 0.625, 0.125, 0.625, 0.25, 0.625, 0.25, 0.625, 0.125, 0.625, 0.5417, 0.125, 0.569, 0.125, 0.569, 0.2137, 0.5417, 0.2137, 0.5417, 0.5, 0.569, 0.5, 0.569, 0.5363, 0.5417, 0.5363, 0.125, 0.5, 0.25, 0.5, 0.25, 0.5363, 0.125, 0.5363, 0.625, 0.5, 0.75, 0.5, 0.75, 0.5363, 0.625, 0.5363, 0.4583, 0.125, 0.5417, 0.125, 0.5417, 0.2137, 0.4583, 0.2137, 0.4219, 0.125, 0.4583, 0.125, 0.4583, 0.2137, 0.4219, 0.2137, 0.4583, 0.5, 0.5417, 0.5, 0.5417, 0.5363, 0.4583, 0.5363, 0.4219, 0.5, 0.4583, 0.5, 0.4583, 0.5363, 0.4219, 0.5363, 0.75, 0.5, 0.875, 0.5, 0.875, 0.5363, 0.75, 0.5363, 0.25, 0.5, 0.375, 0.5, 0.375, 0.5363, 0.25, 0.5363, 0.5935, 0.5, 0.625, 0.5, 0.625, 0.5363, 0.5935, 0.5363, 0.5935, 0.125, 0.625, 0.125, 0.625, 0.2137, 0.5935, 0.2137, 0.569, 0.125, 0.5935, 0.125, 0.5935, 0.2137, 0.569, 0.2137, 0.569, 0.5, 0.5935, 0.5, 0.5935, 0.5363, 0.569, 0.5363, 0.5935, 0.625, 0.569, 0.625, 0.569, 0.625, 0.5935, 0.625, 0.625, 0.125, 0.5935, 0.125, 0.5935, 0.125, 0.625, 0.125, 0.625, 0.375, 0.625, 0.125, 0.562, 0.188, 0.5778, 0.4065, 0.625, 0.625, 0.625, 0.375, 0.5778, 0.4065, 0.5935, 0.625, 0.625, 0.125, 0.5935, 0.125, 0.5935, 0.125, 0.625, 0.125, 0.569, 0.25, 0.5935, 0.25, 0.5935, 0.375, 0.569, 0.375, 0.569, 0.625, 0.5935, 0.625, 0.5935, 0.625, 0.569, 0.625, 0.4583, 0.625, 0.4583, 0.625, 0.4583, 0.625, 0.4583, 0.625, 0.569, 0.375, 0.5935, 0.375, 0.5935, 0.5, 0.569, 0.5, 0.569, 0.2137, 0.5935, 0.2137, 0.5935, 0.25, 0.569, 0.25, 0.375, 0.5, 0.4219, 0.5, 0.4219, 0.5363, 0.375, 0.5363, 0.375, 0.125, 0.4219, 0.125, 0.4219, 0.2137, 0.375, 0.2137, 0.375, 0.625, 0.4219, 0.625, 0.4219, 0.625, 0.375, 0.625, 0.4583, 0.125, 0.4219, 0.125, 0.4219, 0.125, 0.4583, 0.125, 0.4583, 0.125, 0.4219, 0.125, 0.4219, 0.125, 0.4583, 0.125, 0.4583, 0.625, 0.375, 0.5417, 0.3203, 0.5781, 0.4219, 0.625, 0.375, 0.5417, 0.2917, 0.4583, 0.2188, 0.5312, 0.3203, 0.5781, 0.375, 0.625, 0.4219, 0.625, 0.4219, 0.625, 0.375, 0.625, 0.375, 0.25, 0.4219, 0.25, 0.4219, 0.375, 0.375, 0.375, 0.375, 0.2137, 0.4219, 0.2137, 0.4219, 0.25, 0.375, 0.25, 0.375, 0.375, 0.4219, 0.375, 0.4219, 0.5, 0.375, 0.5, 0.375, 0.5363, 0.4219, 0.5363, 0.4219, 0.625, 0.375, 0.625, 0.4583, 0.5363, 0.5417, 0.5363, 0.5417, 0.625, 0.4583, 0.625, 0.5417, 0.5363, 0.569, 0.5363, 0.569, 0.625, 0.5417, 0.625, 0.5417, 0.625, 0.569, 0.625, 0.569, 0.625, 0.5417, 0.625, 0.4583, 0.625, 0.5417, 0.625, 0.5417, 0.625, 0.4583, 0.625, 0.569, 0.625, 0.5935, 0.625, 0.5935, 0.625, 0.569, 0.625, 0.569, 0.5363, 0.5935, 0.5363, 0.5935, 0.625, 0.569, 0.625, 0.4583, 0.5363, 0.5417, 0.5363, 0.5417, 0.5363, 0.4583, 0.5363, 0.569, 0.5363, 0.5935, 0.5363, 0.5935, 0.5363, 0.569, 0.5363, 0.569, 0.625, 0.5417, 0.625, 0.5417, 0.625, 0.569, 0.625, 0.5417, 0.5363, 0.569, 0.5363, 0.569, 0.5363, 0.5417, 0.5363])
me_cube_005.materials.append(mat_bodymat)
me_cube_005.materials.append(mat_facematerial)
me_cube_005.use_remesh_fix_poles = True
me_cube_005.use_remesh_preserve_attributes = False
me_cube_005.update()
arm_armature = bpy.data.armatures.new('Armature')  # bones are not reproduced

# ---- objects
ob_cube_002 = bpy.data.objects.new('Cube.002', me_cube_005)
ob_armature = bpy.data.objects.new('Armature', arm_armature)

# ---- transforms, parenting, visibility, modifiers, constraints
ob_cube_002.parent = ob_armature
ob_cube_002.matrix_parent_inverse = Matrix(((1.0, -0.0, 0.0, -0.0), (-0.0, 1.0, -0.0, 0.0), (0.0, -0.0, 1.0, 6.59), (-0.0, 0.0, -0.0, 1.0)))
ob_cube_002.location = (5.294e-23, -4.538, -2.117)
ob_cube_002.rotation_euler = (3.142, 0.0, 0.0)
_vg = ob_cube_002.vertex_groups.new(name='Body')
for _i, _w in zip([73, 74, 75, 76, 77, 78, 79, 80, 81, 82, 83, 84, 85, 86, 87, 88, 89, 90, 91, 92, 93, 94, 95, 96, 97, 98, 99, 100, 101, 102, 103, 104, 209, 210, 211, 212, 213, 214, 215, 216, 217, 218, 219, 220, 221, 222, 223, 224, 225, 226], [1.0, 0.9926, 1.0, 0.9889, 1.0, 0.9915, 1.0, 0.9612, 0.9995, 0.9993, 0.9984, 0.9995, 0.9999, 0.9999, 0.9998, 0.9999, 1.0, 0.9888, 0.9695, 1.0, 0.9995, 0.9999, 0.9978, 0.9966, 0.9903, 0.9979, 0.9973, 1.0, 1.0, 1.0, 1.0, 1.0, 0.9242, 0.6835, 0.9999, 0.9999, 0.9999, 0.9999, 0.9999, 0.9373, 0.9914, 0.9903, 0.9979, 0.9961, 0.9992, 0.9997, 0.9995, 0.9738, 0.9999, 0.977]): _vg.add([_i], _w, 'REPLACE')
_vg = ob_cube_002.vertex_groups.new(name='LeftHand1')
_vg.add([139, 140, 141, 142, 143, 144, 145, 146, 147, 148, 149, 150, 151, 152, 153, 154, 155, 156], 1.0, 'REPLACE')
_vg = ob_cube_002.vertex_groups.new(name='LeftHand2')
_vg.add([105, 106, 107, 108, 109, 110, 111, 112, 113, 114, 115, 116, 117, 118, 119, 120, 121, 122, 123, 124, 125, 126, 127, 128, 129, 130, 131, 132, 133, 134, 135, 136, 137, 138], 1.0, 'REPLACE')
_vg = ob_cube_002.vertex_groups.new(name='RightHand2.001')
_vg.add([34, 35, 36, 37, 38, 39, 40, 41, 42, 43, 44, 45, 46, 47, 48, 49, 50, 51], 1.0, 'REPLACE')
_vg = ob_cube_002.vertex_groups.new(name='RightHand2')
_vg.add([0, 1, 2, 3, 4, 5, 6, 7, 8, 9, 10, 11, 12, 13, 14, 15, 16, 17, 18, 19, 20, 21, 22, 23, 24, 25, 26, 27, 28, 29, 30, 31, 32, 33], 1.0, 'REPLACE')
_vg = ob_cube_002.vertex_groups.new(name='Head')
for _i, _w in zip([52, 53, 54, 55, 56, 57, 58, 59, 60, 61, 62, 63, 64, 65, 66, 67, 68, 69, 70, 71, 72, 80, 91, 197, 198, 199, 200, 201, 202, 203, 204, 205, 206, 207, 208, 209, 210, 216, 224, 227, 228, 229, 230, 231, 232, 233, 234, 235, 236, 237, 238, 239, 240, 241, 242, 243, 244, 245, 246, 247, 248, 249, 250, 251, 252, 253, 254, 255, 256, 257, 258, 259, 260, 261, 262, 263, 264, 265, 266, 267, 268, 269, 270, 271, 272, 273, 274, 275, 276, 277, 278, 279, 280, 281, 282, 283, 284, 285, 286, 287, 288, 289, 290, 291, 292, 293], [1.0, 1.0, 1.0, 1.0, 1.0, 1.0, 1.0, 1.0, 1.0, 1.0, 1.0, 1.0, 1.0, 1.0, 1.0, 1.0, 1.0, 1.0, 1.0, 1.0, 1.0, 0.02753, 0.01101, 1.0, 1.0, 1.0, 1.0, 1.0, 1.0, 1.0, 1.0, 1.0, 1.0, 1.0, 1.0, 0.07577, 0.3165, 0.0627, 0.002428, 1.0, 1.0, 1.0, 1.0, 1.0, 1.0, 1.0, 1.0, 1.0, 1.0, 1.0, 1.0, 1.0, 1.0, 1.0, 1.0, 1.0, 1.0, 1.0, 1.0, 1.0, 1.0, 1.0, 1.0, 1.0, 1.0, 1.0, 1.0, 1.0, 1.0, 1.0, 1.0, 1.0, 1.0, 1.0, 1.0, 1.0, 1.0, 1.0, 1.0, 1.0, 1.0, 1.0, 1.0, 1.0, 1.0, 1.0, 1.0, 1.0, 1.0, 1.0, 1.0, 1.0, 1.0, 1.0, 1.0, 1.0, 1.0, 1.0, 1.0, 1.0, 1.0, 1.0, 1.0, 1.0, 1.0, 1.0]): _vg.add([_i], _w, 'REPLACE')
_vg = ob_cube_002.vertex_groups.new(name='LeftLeg')
_vg.add([177, 178, 179, 180, 181, 182, 183, 184, 185, 186, 187, 188, 189, 190, 191, 192, 193, 194, 195, 196], 1.0, 'REPLACE')
_vg = ob_cube_002.vertex_groups.new(name='RightLeg')
_vg.add([157, 158, 159, 160, 161, 162, 163, 164, 165, 166, 167, 168, 169, 170, 171, 172, 173, 174, 175, 176], 1.0, 'REPLACE')
_m = ob_cube_002.modifiers.new('Armature', 'ARMATURE')
_m.object = ob_armature
ob_armature.location = (0.0, 0.0, 4.41)
ob_armature.rotation_euler = (0.0, 0.0, 1.571)
ob_armature.show_in_front = True

# ---- collection membership
col_collection.objects.link(ob_cube_002)
col_collection.objects.link(ob_armature)

# ---- scene / render settings (as saved in the file)
scene.frame_start = 1; scene.frame_end = 15; scene.frame_set(15)
scene.render.engine = 'BLENDER_EEVEE_NEXT'
scene.cycles.sampling_pattern = 'TABULATED_SOBOL'
scene.cycles.use_light_tree = False
scene.view_settings.view_transform = 'Filmic'
bpy.context.view_layer.update()

# ---- added for rendering (the .blend has no active camera and no usable light): camera, sun
cam_auto = bpy.data.cameras.new('AutoCamera')
cam_auto.lens = 50.0
cam_auto.sensor_width = 36.0
cam_auto.clip_end = 1000.0
ob_auto_camera = bpy.data.objects.new('AutoCamera', cam_auto)
scene.collection.objects.link(ob_auto_camera)
ob_auto_camera.location = (12.1705, -13.7579, 15.737)
ob_auto_camera.rotation_euler = (1.09748, -7.21219e-08, 0.694738)
scene.camera = ob_auto_camera
light_auto_sun = bpy.data.lights.new('AutoSun', 'SUN')
light_auto_sun.energy = 3.0
light_auto_sun.angle = 0.0523599
ob_auto_sun = bpy.data.objects.new('AutoSun', light_auto_sun)
scene.collection.objects.link(ob_auto_sun)
ob_auto_sun.rotation_euler = (0.872665, 0.174533, 0.523599)
bpy.context.view_layer.update()
